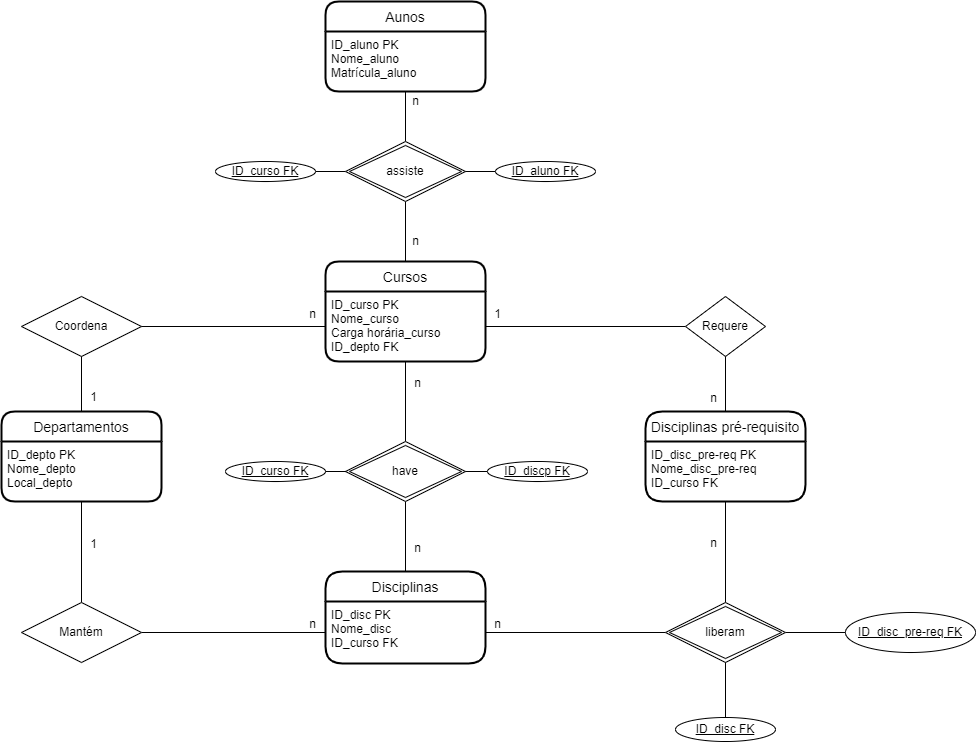

The diagram above was exported from draw.io. Its source (the exported page's mxGraphModel, read from the mxfile embedded in the PNG):
<mxGraphModel dx="1889" dy="1588" grid="1" gridSize="10" guides="1" tooltips="1" connect="1" arrows="1" fold="1" page="1" pageScale="1" pageWidth="827" pageHeight="1169" math="0" shadow="0">
  <root>
    <mxCell id="0" />
    <mxCell id="1" parent="0" />
    <mxCell id="AmytJ3CEkM3tCfGZ2zJH-11" value="" style="edgeStyle=orthogonalEdgeStyle;rounded=0;orthogonalLoop=1;jettySize=auto;html=1;endArrow=none;endFill=0;" parent="1" source="AmytJ3CEkM3tCfGZ2zJH-4" target="AmytJ3CEkM3tCfGZ2zJH-10" edge="1">
      <mxGeometry relative="1" as="geometry" />
    </mxCell>
    <mxCell id="AmytJ3CEkM3tCfGZ2zJH-4" value="Aunos" style="swimlane;childLayout=stackLayout;horizontal=1;startSize=30;horizontalStack=0;rounded=1;fontSize=14;fontStyle=0;strokeWidth=2;resizeParent=0;resizeLast=1;shadow=0;dashed=0;align=center;" parent="1" vertex="1">
      <mxGeometry x="-200" y="-240" width="160" height="90" as="geometry" />
    </mxCell>
    <mxCell id="AmytJ3CEkM3tCfGZ2zJH-5" value="ID_aluno PK&#10;Nome_aluno&#10;Matrícula_aluno" style="align=left;strokeColor=none;fillColor=none;spacingLeft=4;fontSize=12;verticalAlign=top;resizable=0;rotatable=0;part=1;" parent="AmytJ3CEkM3tCfGZ2zJH-4" vertex="1">
      <mxGeometry y="30" width="160" height="60" as="geometry" />
    </mxCell>
    <mxCell id="AmytJ3CEkM3tCfGZ2zJH-15" value="" style="edgeStyle=orthogonalEdgeStyle;rounded=0;orthogonalLoop=1;jettySize=auto;html=1;endArrow=none;endFill=0;" parent="1" source="AmytJ3CEkM3tCfGZ2zJH-10" target="AmytJ3CEkM3tCfGZ2zJH-12" edge="1">
      <mxGeometry relative="1" as="geometry" />
    </mxCell>
    <mxCell id="AmytJ3CEkM3tCfGZ2zJH-19" value="" style="edgeStyle=orthogonalEdgeStyle;rounded=0;orthogonalLoop=1;jettySize=auto;html=1;endArrow=none;endFill=0;" parent="1" source="AmytJ3CEkM3tCfGZ2zJH-10" target="AmytJ3CEkM3tCfGZ2zJH-17" edge="1">
      <mxGeometry relative="1" as="geometry" />
    </mxCell>
    <mxCell id="AmytJ3CEkM3tCfGZ2zJH-10" value="assiste" style="shape=rhombus;double=1;perimeter=rhombusPerimeter;whiteSpace=wrap;html=1;align=center;" parent="1" vertex="1">
      <mxGeometry x="-180" y="-100" width="120" height="60" as="geometry" />
    </mxCell>
    <mxCell id="AmytJ3CEkM3tCfGZ2zJH-12" value="ID_curso FK" style="ellipse;whiteSpace=wrap;html=1;align=center;fontStyle=4;" parent="1" vertex="1">
      <mxGeometry x="-310" y="-80" width="100" height="20" as="geometry" />
    </mxCell>
    <mxCell id="AmytJ3CEkM3tCfGZ2zJH-14" value="" style="edgeStyle=orthogonalEdgeStyle;rounded=0;orthogonalLoop=1;jettySize=auto;html=1;endArrow=none;endFill=0;" parent="1" source="AmytJ3CEkM3tCfGZ2zJH-13" target="AmytJ3CEkM3tCfGZ2zJH-10" edge="1">
      <mxGeometry relative="1" as="geometry" />
    </mxCell>
    <mxCell id="AmytJ3CEkM3tCfGZ2zJH-13" value="ID_aluno FK" style="ellipse;whiteSpace=wrap;html=1;align=center;fontStyle=4;" parent="1" vertex="1">
      <mxGeometry x="-30" y="-80" width="100" height="20" as="geometry" />
    </mxCell>
    <mxCell id="AmytJ3CEkM3tCfGZ2zJH-16" value="Cursos" style="swimlane;childLayout=stackLayout;horizontal=1;startSize=30;horizontalStack=0;rounded=1;fontSize=14;fontStyle=0;strokeWidth=2;resizeParent=0;resizeLast=1;shadow=0;dashed=0;align=center;" parent="1" vertex="1">
      <mxGeometry x="-200" y="20" width="160" height="100" as="geometry" />
    </mxCell>
    <mxCell id="AmytJ3CEkM3tCfGZ2zJH-17" value="ID_curso PK&#10;Nome_curso&#10;Carga horária_curso&#10;ID_depto FK" style="align=left;strokeColor=none;fillColor=none;spacingLeft=4;fontSize=12;verticalAlign=top;resizable=0;rotatable=0;part=1;" parent="AmytJ3CEkM3tCfGZ2zJH-16" vertex="1">
      <mxGeometry y="30" width="160" height="70" as="geometry" />
    </mxCell>
    <mxCell id="AmytJ3CEkM3tCfGZ2zJH-18" value="n" style="text;html=1;align=center;verticalAlign=middle;resizable=0;points=[];autosize=1;strokeColor=none;fillColor=none;" parent="1" vertex="1">
      <mxGeometry x="-120" y="-150" width="20" height="20" as="geometry" />
    </mxCell>
    <mxCell id="AmytJ3CEkM3tCfGZ2zJH-20" value="n" style="text;html=1;align=center;verticalAlign=middle;resizable=0;points=[];autosize=1;strokeColor=none;fillColor=none;" parent="1" vertex="1">
      <mxGeometry x="-120" y="-10" width="20" height="20" as="geometry" />
    </mxCell>
    <mxCell id="AmytJ3CEkM3tCfGZ2zJH-22" value="" style="edgeStyle=orthogonalEdgeStyle;rounded=0;orthogonalLoop=1;jettySize=auto;html=1;endArrow=none;endFill=0;" parent="1" source="AmytJ3CEkM3tCfGZ2zJH-21" target="AmytJ3CEkM3tCfGZ2zJH-17" edge="1">
      <mxGeometry relative="1" as="geometry" />
    </mxCell>
    <mxCell id="AmytJ3CEkM3tCfGZ2zJH-21" value="Coordena" style="shape=rhombus;perimeter=rhombusPerimeter;whiteSpace=wrap;html=1;align=center;" parent="1" vertex="1">
      <mxGeometry x="-504" y="55" width="120" height="60" as="geometry" />
    </mxCell>
    <mxCell id="AmytJ3CEkM3tCfGZ2zJH-24" value="" style="edgeStyle=orthogonalEdgeStyle;rounded=0;orthogonalLoop=1;jettySize=auto;html=1;endArrow=none;endFill=0;" parent="1" source="AmytJ3CEkM3tCfGZ2zJH-23" target="AmytJ3CEkM3tCfGZ2zJH-17" edge="1">
      <mxGeometry relative="1" as="geometry" />
    </mxCell>
    <mxCell id="AmytJ3CEkM3tCfGZ2zJH-23" value="Requere" style="shape=rhombus;perimeter=rhombusPerimeter;whiteSpace=wrap;html=1;align=center;" parent="1" vertex="1">
      <mxGeometry x="160" y="55" width="80" height="60" as="geometry" />
    </mxCell>
    <mxCell id="AmytJ3CEkM3tCfGZ2zJH-27" value="" style="edgeStyle=orthogonalEdgeStyle;rounded=0;orthogonalLoop=1;jettySize=auto;html=1;endArrow=none;endFill=0;" parent="1" source="AmytJ3CEkM3tCfGZ2zJH-25" target="AmytJ3CEkM3tCfGZ2zJH-21" edge="1">
      <mxGeometry relative="1" as="geometry" />
    </mxCell>
    <mxCell id="AmytJ3CEkM3tCfGZ2zJH-25" value="Departamentos" style="swimlane;childLayout=stackLayout;horizontal=1;startSize=30;horizontalStack=0;rounded=1;fontSize=14;fontStyle=0;strokeWidth=2;resizeParent=0;resizeLast=1;shadow=0;dashed=0;align=center;" parent="1" vertex="1">
      <mxGeometry x="-524" y="170" width="160" height="90" as="geometry" />
    </mxCell>
    <mxCell id="AmytJ3CEkM3tCfGZ2zJH-26" value="ID_depto PK&#10;Nome_depto&#10;Local_depto" style="align=left;strokeColor=none;fillColor=none;spacingLeft=4;fontSize=12;verticalAlign=top;resizable=0;rotatable=0;part=1;" parent="AmytJ3CEkM3tCfGZ2zJH-25" vertex="1">
      <mxGeometry y="30" width="160" height="60" as="geometry" />
    </mxCell>
    <mxCell id="AmytJ3CEkM3tCfGZ2zJH-30" value="" style="edgeStyle=orthogonalEdgeStyle;rounded=0;orthogonalLoop=1;jettySize=auto;html=1;endArrow=none;endFill=0;" parent="1" source="AmytJ3CEkM3tCfGZ2zJH-28" target="AmytJ3CEkM3tCfGZ2zJH-23" edge="1">
      <mxGeometry relative="1" as="geometry" />
    </mxCell>
    <mxCell id="AmytJ3CEkM3tCfGZ2zJH-28" value="Disciplinas pré-requisito" style="swimlane;childLayout=stackLayout;horizontal=1;startSize=30;horizontalStack=0;rounded=1;fontSize=14;fontStyle=0;strokeWidth=2;resizeParent=0;resizeLast=1;shadow=0;dashed=0;align=center;arcSize=19;" parent="1" vertex="1">
      <mxGeometry x="120" y="170" width="160" height="90" as="geometry" />
    </mxCell>
    <mxCell id="AmytJ3CEkM3tCfGZ2zJH-29" value="ID_disc_pre-req PK&#10;Nome_disc_pre-req&#10;ID_curso FK" style="align=left;strokeColor=none;fillColor=none;spacingLeft=4;fontSize=12;verticalAlign=top;resizable=0;rotatable=0;part=1;" parent="AmytJ3CEkM3tCfGZ2zJH-28" vertex="1">
      <mxGeometry y="30" width="160" height="60" as="geometry" />
    </mxCell>
    <mxCell id="AmytJ3CEkM3tCfGZ2zJH-31" value="n" style="text;html=1;align=center;verticalAlign=middle;resizable=0;points=[];autosize=1;strokeColor=none;fillColor=none;" parent="1" vertex="1">
      <mxGeometry x="-223" y="63" width="20" height="20" as="geometry" />
    </mxCell>
    <mxCell id="AmytJ3CEkM3tCfGZ2zJH-32" value="1" style="text;html=1;align=center;verticalAlign=middle;resizable=0;points=[];autosize=1;strokeColor=none;fillColor=none;" parent="1" vertex="1">
      <mxGeometry x="-38" y="63" width="20" height="20" as="geometry" />
    </mxCell>
    <mxCell id="AmytJ3CEkM3tCfGZ2zJH-35" value="" style="edgeStyle=orthogonalEdgeStyle;rounded=0;orthogonalLoop=1;jettySize=auto;html=1;endArrow=none;endFill=0;" parent="1" source="AmytJ3CEkM3tCfGZ2zJH-34" target="AmytJ3CEkM3tCfGZ2zJH-17" edge="1">
      <mxGeometry relative="1" as="geometry" />
    </mxCell>
    <mxCell id="AmytJ3CEkM3tCfGZ2zJH-45" value="" style="edgeStyle=orthogonalEdgeStyle;rounded=0;orthogonalLoop=1;jettySize=auto;html=1;endArrow=none;endFill=0;" parent="1" source="AmytJ3CEkM3tCfGZ2zJH-34" target="AmytJ3CEkM3tCfGZ2zJH-44" edge="1">
      <mxGeometry relative="1" as="geometry" />
    </mxCell>
    <mxCell id="AmytJ3CEkM3tCfGZ2zJH-34" value="have" style="shape=rhombus;double=1;perimeter=rhombusPerimeter;whiteSpace=wrap;html=1;align=center;" parent="1" vertex="1">
      <mxGeometry x="-180" y="200" width="120" height="60" as="geometry" />
    </mxCell>
    <mxCell id="AmytJ3CEkM3tCfGZ2zJH-39" value="" style="edgeStyle=orthogonalEdgeStyle;rounded=0;orthogonalLoop=1;jettySize=auto;html=1;endArrow=none;endFill=0;" parent="1" source="AmytJ3CEkM3tCfGZ2zJH-38" target="AmytJ3CEkM3tCfGZ2zJH-34" edge="1">
      <mxGeometry relative="1" as="geometry" />
    </mxCell>
    <mxCell id="AmytJ3CEkM3tCfGZ2zJH-38" value="ID_curso FK" style="ellipse;whiteSpace=wrap;html=1;align=center;fontStyle=4;" parent="1" vertex="1">
      <mxGeometry x="-300" y="220" width="100" height="20" as="geometry" />
    </mxCell>
    <mxCell id="AmytJ3CEkM3tCfGZ2zJH-41" value="" style="edgeStyle=orthogonalEdgeStyle;rounded=0;orthogonalLoop=1;jettySize=auto;html=1;endArrow=none;endFill=0;" parent="1" source="AmytJ3CEkM3tCfGZ2zJH-40" target="AmytJ3CEkM3tCfGZ2zJH-34" edge="1">
      <mxGeometry relative="1" as="geometry" />
    </mxCell>
    <mxCell id="AmytJ3CEkM3tCfGZ2zJH-40" value="ID_discp FK" style="ellipse;whiteSpace=wrap;html=1;align=center;fontStyle=4;" parent="1" vertex="1">
      <mxGeometry x="-38" y="220" width="100" height="20" as="geometry" />
    </mxCell>
    <mxCell id="AmytJ3CEkM3tCfGZ2zJH-42" value="n" style="text;html=1;align=center;verticalAlign=middle;resizable=0;points=[];autosize=1;strokeColor=none;fillColor=none;" parent="1" vertex="1">
      <mxGeometry x="-118" y="132" width="20" height="20" as="geometry" />
    </mxCell>
    <mxCell id="AmytJ3CEkM3tCfGZ2zJH-43" value="Disciplinas" style="swimlane;childLayout=stackLayout;horizontal=1;startSize=30;horizontalStack=0;rounded=1;fontSize=14;fontStyle=0;strokeWidth=2;resizeParent=0;resizeLast=1;shadow=0;dashed=0;align=center;arcSize=19;" parent="1" vertex="1">
      <mxGeometry x="-200" y="330" width="160" height="92" as="geometry" />
    </mxCell>
    <mxCell id="AmytJ3CEkM3tCfGZ2zJH-44" value="ID_disc PK&#10;Nome_disc&#10;ID_curso FK" style="align=left;strokeColor=none;fillColor=none;spacingLeft=4;fontSize=12;verticalAlign=top;resizable=0;rotatable=0;part=1;" parent="AmytJ3CEkM3tCfGZ2zJH-43" vertex="1">
      <mxGeometry y="30" width="160" height="62" as="geometry" />
    </mxCell>
    <mxCell id="AmytJ3CEkM3tCfGZ2zJH-46" value="n" style="text;html=1;align=center;verticalAlign=middle;resizable=0;points=[];autosize=1;strokeColor=none;fillColor=none;" parent="1" vertex="1">
      <mxGeometry x="-118" y="297" width="20" height="20" as="geometry" />
    </mxCell>
    <mxCell id="AmytJ3CEkM3tCfGZ2zJH-51" value="" style="edgeStyle=orthogonalEdgeStyle;rounded=0;orthogonalLoop=1;jettySize=auto;html=1;endArrow=none;endFill=0;" parent="1" source="AmytJ3CEkM3tCfGZ2zJH-47" target="AmytJ3CEkM3tCfGZ2zJH-44" edge="1">
      <mxGeometry relative="1" as="geometry" />
    </mxCell>
    <mxCell id="AmytJ3CEkM3tCfGZ2zJH-52" value="" style="edgeStyle=orthogonalEdgeStyle;rounded=0;orthogonalLoop=1;jettySize=auto;html=1;endArrow=none;endFill=0;" parent="1" source="AmytJ3CEkM3tCfGZ2zJH-47" target="AmytJ3CEkM3tCfGZ2zJH-29" edge="1">
      <mxGeometry relative="1" as="geometry" />
    </mxCell>
    <mxCell id="AmytJ3CEkM3tCfGZ2zJH-53" value="" style="edgeStyle=orthogonalEdgeStyle;rounded=0;orthogonalLoop=1;jettySize=auto;html=1;endArrow=none;endFill=0;" parent="1" source="AmytJ3CEkM3tCfGZ2zJH-47" target="AmytJ3CEkM3tCfGZ2zJH-48" edge="1">
      <mxGeometry relative="1" as="geometry" />
    </mxCell>
    <mxCell id="AmytJ3CEkM3tCfGZ2zJH-47" value="liberam" style="shape=rhombus;double=1;perimeter=rhombusPerimeter;whiteSpace=wrap;html=1;align=center;" parent="1" vertex="1">
      <mxGeometry x="140" y="361" width="120" height="60" as="geometry" />
    </mxCell>
    <mxCell id="AmytJ3CEkM3tCfGZ2zJH-48" value="ID_disc_pre-req FK" style="ellipse;whiteSpace=wrap;html=1;align=center;fontStyle=4;" parent="1" vertex="1">
      <mxGeometry x="320" y="371" width="130" height="40" as="geometry" />
    </mxCell>
    <mxCell id="AmytJ3CEkM3tCfGZ2zJH-54" value="" style="edgeStyle=orthogonalEdgeStyle;rounded=0;orthogonalLoop=1;jettySize=auto;html=1;endArrow=none;endFill=0;" parent="1" source="AmytJ3CEkM3tCfGZ2zJH-49" target="AmytJ3CEkM3tCfGZ2zJH-47" edge="1">
      <mxGeometry relative="1" as="geometry" />
    </mxCell>
    <mxCell id="AmytJ3CEkM3tCfGZ2zJH-49" value="ID_disc FK" style="ellipse;whiteSpace=wrap;html=1;align=center;fontStyle=4;" parent="1" vertex="1">
      <mxGeometry x="150" y="476" width="100" height="24" as="geometry" />
    </mxCell>
    <mxCell id="AmytJ3CEkM3tCfGZ2zJH-55" value="n" style="text;html=1;align=center;verticalAlign=middle;resizable=0;points=[];autosize=1;strokeColor=none;fillColor=none;" parent="1" vertex="1">
      <mxGeometry x="-38" y="373" width="20" height="20" as="geometry" />
    </mxCell>
    <mxCell id="AmytJ3CEkM3tCfGZ2zJH-56" value="n" style="text;html=1;align=center;verticalAlign=middle;resizable=0;points=[];autosize=1;strokeColor=none;fillColor=none;" parent="1" vertex="1">
      <mxGeometry x="178" y="292" width="20" height="20" as="geometry" />
    </mxCell>
    <mxCell id="AmytJ3CEkM3tCfGZ2zJH-58" value="" style="edgeStyle=orthogonalEdgeStyle;rounded=0;orthogonalLoop=1;jettySize=auto;html=1;endArrow=none;endFill=0;" parent="1" source="AmytJ3CEkM3tCfGZ2zJH-57" target="AmytJ3CEkM3tCfGZ2zJH-26" edge="1">
      <mxGeometry relative="1" as="geometry" />
    </mxCell>
    <mxCell id="AmytJ3CEkM3tCfGZ2zJH-59" value="" style="edgeStyle=orthogonalEdgeStyle;rounded=0;orthogonalLoop=1;jettySize=auto;html=1;endArrow=none;endFill=0;" parent="1" source="AmytJ3CEkM3tCfGZ2zJH-57" target="AmytJ3CEkM3tCfGZ2zJH-44" edge="1">
      <mxGeometry relative="1" as="geometry" />
    </mxCell>
    <mxCell id="AmytJ3CEkM3tCfGZ2zJH-57" value="Mantém" style="shape=rhombus;perimeter=rhombusPerimeter;whiteSpace=wrap;html=1;align=center;" parent="1" vertex="1">
      <mxGeometry x="-504" y="361" width="120" height="60" as="geometry" />
    </mxCell>
    <mxCell id="AmytJ3CEkM3tCfGZ2zJH-60" value="n" style="text;html=1;align=center;verticalAlign=middle;resizable=0;points=[];autosize=1;strokeColor=none;fillColor=none;" parent="1" vertex="1">
      <mxGeometry x="-223" y="373" width="20" height="20" as="geometry" />
    </mxCell>
    <mxCell id="AmytJ3CEkM3tCfGZ2zJH-61" value="1" style="text;html=1;align=center;verticalAlign=middle;resizable=0;points=[];autosize=1;strokeColor=none;fillColor=none;" parent="1" vertex="1">
      <mxGeometry x="-442" y="293" width="20" height="20" as="geometry" />
    </mxCell>
    <mxCell id="AmytJ3CEkM3tCfGZ2zJH-62" value="1" style="text;html=1;align=center;verticalAlign=middle;resizable=0;points=[];autosize=1;strokeColor=none;fillColor=none;" parent="1" vertex="1">
      <mxGeometry x="-442" y="146" width="20" height="20" as="geometry" />
    </mxCell>
    <mxCell id="AmytJ3CEkM3tCfGZ2zJH-63" value="n" style="text;html=1;align=center;verticalAlign=middle;resizable=0;points=[];autosize=1;strokeColor=none;fillColor=none;" parent="1" vertex="1">
      <mxGeometry x="178" y="147" width="20" height="20" as="geometry" />
    </mxCell>
  </root>
</mxGraphModel>